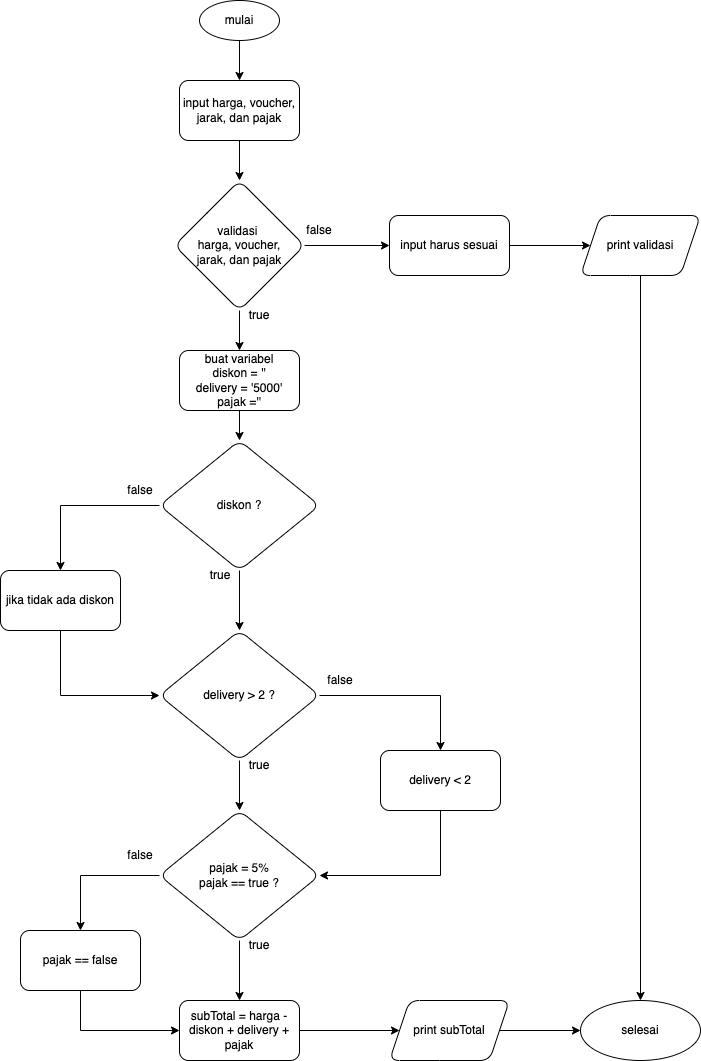

The diagram above was exported from draw.io. Its source (the exported page's mxGraphModel, read from the mxfile embedded in the PNG):
<mxGraphModel dx="1059" dy="446" grid="1" gridSize="10" guides="1" tooltips="1" connect="1" arrows="1" fold="1" page="1" pageScale="1" pageWidth="850" pageHeight="1100" math="0" shadow="0">
  <root>
    <mxCell id="0" />
    <mxCell id="1" parent="0" />
    <mxCell id="Ge_Nv3uebwQ2xafzhGW_-3" value="" style="edgeStyle=orthogonalEdgeStyle;rounded=0;orthogonalLoop=1;jettySize=auto;html=1;" parent="1" source="Ge_Nv3uebwQ2xafzhGW_-1" target="Ge_Nv3uebwQ2xafzhGW_-2" edge="1">
      <mxGeometry relative="1" as="geometry" />
    </mxCell>
    <mxCell id="Ge_Nv3uebwQ2xafzhGW_-1" value="mulai" style="ellipse;whiteSpace=wrap;html=1;" parent="1" vertex="1">
      <mxGeometry x="219" y="60" width="80" height="40" as="geometry" />
    </mxCell>
    <mxCell id="Ge_Nv3uebwQ2xafzhGW_-5" value="" style="edgeStyle=orthogonalEdgeStyle;rounded=0;orthogonalLoop=1;jettySize=auto;html=1;" parent="1" source="Ge_Nv3uebwQ2xafzhGW_-2" target="Ge_Nv3uebwQ2xafzhGW_-4" edge="1">
      <mxGeometry relative="1" as="geometry" />
    </mxCell>
    <mxCell id="Ge_Nv3uebwQ2xafzhGW_-2" value="input harga, voucher,&lt;br&gt;jarak, dan pajak" style="rounded=1;whiteSpace=wrap;html=1;" parent="1" vertex="1">
      <mxGeometry x="199" y="140" width="120" height="60" as="geometry" />
    </mxCell>
    <mxCell id="Ge_Nv3uebwQ2xafzhGW_-7" value="" style="edgeStyle=orthogonalEdgeStyle;rounded=0;orthogonalLoop=1;jettySize=auto;html=1;" parent="1" source="Ge_Nv3uebwQ2xafzhGW_-4" target="Ge_Nv3uebwQ2xafzhGW_-6" edge="1">
      <mxGeometry relative="1" as="geometry" />
    </mxCell>
    <mxCell id="Ge_Nv3uebwQ2xafzhGW_-13" value="" style="edgeStyle=orthogonalEdgeStyle;rounded=0;orthogonalLoop=1;jettySize=auto;html=1;" parent="1" source="Ge_Nv3uebwQ2xafzhGW_-4" target="Ge_Nv3uebwQ2xafzhGW_-12" edge="1">
      <mxGeometry relative="1" as="geometry" />
    </mxCell>
    <mxCell id="Ge_Nv3uebwQ2xafzhGW_-4" value="&lt;span&gt;validasi &lt;br&gt;harga, voucher,&lt;/span&gt;&lt;br&gt;&lt;span&gt;jarak, dan pajak&lt;/span&gt;" style="rhombus;whiteSpace=wrap;html=1;rounded=1;" parent="1" vertex="1">
      <mxGeometry x="194" y="240" width="130" height="130" as="geometry" />
    </mxCell>
    <mxCell id="Ge_Nv3uebwQ2xafzhGW_-40" value="" style="edgeStyle=orthogonalEdgeStyle;rounded=0;orthogonalLoop=1;jettySize=auto;html=1;" parent="1" source="Ge_Nv3uebwQ2xafzhGW_-6" target="Ge_Nv3uebwQ2xafzhGW_-39" edge="1">
      <mxGeometry relative="1" as="geometry" />
    </mxCell>
    <mxCell id="Ge_Nv3uebwQ2xafzhGW_-6" value="input harus sesuai" style="whiteSpace=wrap;html=1;rounded=1;" parent="1" vertex="1">
      <mxGeometry x="409" y="275" width="120" height="60" as="geometry" />
    </mxCell>
    <mxCell id="Ge_Nv3uebwQ2xafzhGW_-8" value="false" style="text;html=1;strokeColor=none;fillColor=none;align=center;verticalAlign=middle;whiteSpace=wrap;rounded=0;" parent="1" vertex="1">
      <mxGeometry x="309" y="275" width="60" height="30" as="geometry" />
    </mxCell>
    <mxCell id="Ge_Nv3uebwQ2xafzhGW_-15" value="" style="edgeStyle=orthogonalEdgeStyle;rounded=0;orthogonalLoop=1;jettySize=auto;html=1;" parent="1" source="Ge_Nv3uebwQ2xafzhGW_-12" target="Ge_Nv3uebwQ2xafzhGW_-14" edge="1">
      <mxGeometry relative="1" as="geometry" />
    </mxCell>
    <mxCell id="Ge_Nv3uebwQ2xafzhGW_-12" value="buat variabel&lt;br&gt;diskon = ''&lt;br&gt;delivery = '5000'&lt;br&gt;pajak =''" style="rounded=1;whiteSpace=wrap;html=1;" parent="1" vertex="1">
      <mxGeometry x="199" y="410" width="120" height="60" as="geometry" />
    </mxCell>
    <mxCell id="Ge_Nv3uebwQ2xafzhGW_-23" value="" style="edgeStyle=orthogonalEdgeStyle;rounded=0;orthogonalLoop=1;jettySize=auto;html=1;" parent="1" source="Ge_Nv3uebwQ2xafzhGW_-14" target="Ge_Nv3uebwQ2xafzhGW_-22" edge="1">
      <mxGeometry relative="1" as="geometry" />
    </mxCell>
    <mxCell id="Ge_Nv3uebwQ2xafzhGW_-27" style="edgeStyle=orthogonalEdgeStyle;rounded=0;orthogonalLoop=1;jettySize=auto;html=1;exitX=0;exitY=0.5;exitDx=0;exitDy=0;entryX=0.5;entryY=0;entryDx=0;entryDy=0;" parent="1" source="Ge_Nv3uebwQ2xafzhGW_-14" target="Ge_Nv3uebwQ2xafzhGW_-17" edge="1">
      <mxGeometry relative="1" as="geometry" />
    </mxCell>
    <mxCell id="Ge_Nv3uebwQ2xafzhGW_-14" value="diskon ?" style="rhombus;whiteSpace=wrap;html=1;rounded=1;" parent="1" vertex="1">
      <mxGeometry x="179" y="500" width="160" height="130" as="geometry" />
    </mxCell>
    <mxCell id="Ge_Nv3uebwQ2xafzhGW_-16" value="true" style="text;html=1;strokeColor=none;fillColor=none;align=center;verticalAlign=middle;whiteSpace=wrap;rounded=0;" parent="1" vertex="1">
      <mxGeometry x="249" y="360" width="60" height="30" as="geometry" />
    </mxCell>
    <mxCell id="Ge_Nv3uebwQ2xafzhGW_-26" style="edgeStyle=orthogonalEdgeStyle;rounded=0;orthogonalLoop=1;jettySize=auto;html=1;entryX=0;entryY=0.5;entryDx=0;entryDy=0;" parent="1" source="Ge_Nv3uebwQ2xafzhGW_-17" target="Ge_Nv3uebwQ2xafzhGW_-22" edge="1">
      <mxGeometry relative="1" as="geometry">
        <Array as="points">
          <mxPoint x="80" y="755" />
        </Array>
      </mxGeometry>
    </mxCell>
    <mxCell id="Ge_Nv3uebwQ2xafzhGW_-17" value="jika tidak ada diskon" style="whiteSpace=wrap;html=1;rounded=1;" parent="1" vertex="1">
      <mxGeometry x="20" y="630" width="120" height="60" as="geometry" />
    </mxCell>
    <mxCell id="Ge_Nv3uebwQ2xafzhGW_-20" value="true" style="text;html=1;strokeColor=none;fillColor=none;align=center;verticalAlign=middle;whiteSpace=wrap;rounded=0;" parent="1" vertex="1">
      <mxGeometry x="210" y="620" width="60" height="30" as="geometry" />
    </mxCell>
    <mxCell id="Ge_Nv3uebwQ2xafzhGW_-21" value="false" style="text;html=1;strokeColor=none;fillColor=none;align=center;verticalAlign=middle;whiteSpace=wrap;rounded=0;" parent="1" vertex="1">
      <mxGeometry x="130" y="535" width="60" height="30" as="geometry" />
    </mxCell>
    <mxCell id="Ge_Nv3uebwQ2xafzhGW_-25" value="" style="edgeStyle=orthogonalEdgeStyle;rounded=0;orthogonalLoop=1;jettySize=auto;html=1;" parent="1" source="Ge_Nv3uebwQ2xafzhGW_-22" target="Ge_Nv3uebwQ2xafzhGW_-24" edge="1">
      <mxGeometry relative="1" as="geometry">
        <Array as="points">
          <mxPoint x="460" y="755" />
        </Array>
      </mxGeometry>
    </mxCell>
    <mxCell id="Ge_Nv3uebwQ2xafzhGW_-30" value="" style="edgeStyle=orthogonalEdgeStyle;rounded=0;orthogonalLoop=1;jettySize=auto;html=1;" parent="1" source="Ge_Nv3uebwQ2xafzhGW_-22" target="Ge_Nv3uebwQ2xafzhGW_-29" edge="1">
      <mxGeometry relative="1" as="geometry" />
    </mxCell>
    <mxCell id="Ge_Nv3uebwQ2xafzhGW_-22" value="delivery &amp;gt; 2 ?" style="rhombus;whiteSpace=wrap;html=1;rounded=1;" parent="1" vertex="1">
      <mxGeometry x="179" y="690" width="160" height="130" as="geometry" />
    </mxCell>
    <mxCell id="Ge_Nv3uebwQ2xafzhGW_-31" style="edgeStyle=orthogonalEdgeStyle;rounded=0;orthogonalLoop=1;jettySize=auto;html=1;entryX=1;entryY=0.5;entryDx=0;entryDy=0;" parent="1" source="Ge_Nv3uebwQ2xafzhGW_-24" target="Ge_Nv3uebwQ2xafzhGW_-29" edge="1">
      <mxGeometry relative="1" as="geometry">
        <Array as="points">
          <mxPoint x="460" y="935" />
        </Array>
      </mxGeometry>
    </mxCell>
    <mxCell id="Ge_Nv3uebwQ2xafzhGW_-24" value="delivery &amp;lt; 2" style="whiteSpace=wrap;html=1;rounded=1;" parent="1" vertex="1">
      <mxGeometry x="400" y="810" width="120" height="60" as="geometry" />
    </mxCell>
    <mxCell id="Ge_Nv3uebwQ2xafzhGW_-28" value="false" style="text;html=1;strokeColor=none;fillColor=none;align=center;verticalAlign=middle;whiteSpace=wrap;rounded=0;" parent="1" vertex="1">
      <mxGeometry x="330" y="725" width="60" height="30" as="geometry" />
    </mxCell>
    <mxCell id="Ge_Nv3uebwQ2xafzhGW_-34" value="" style="edgeStyle=orthogonalEdgeStyle;rounded=0;orthogonalLoop=1;jettySize=auto;html=1;" parent="1" source="Ge_Nv3uebwQ2xafzhGW_-29" target="Ge_Nv3uebwQ2xafzhGW_-33" edge="1">
      <mxGeometry relative="1" as="geometry" />
    </mxCell>
    <mxCell id="Ge_Nv3uebwQ2xafzhGW_-43" value="" style="edgeStyle=orthogonalEdgeStyle;rounded=0;orthogonalLoop=1;jettySize=auto;html=1;" parent="1" source="Ge_Nv3uebwQ2xafzhGW_-29" target="Ge_Nv3uebwQ2xafzhGW_-42" edge="1">
      <mxGeometry relative="1" as="geometry">
        <Array as="points">
          <mxPoint x="100" y="935" />
        </Array>
      </mxGeometry>
    </mxCell>
    <mxCell id="Ge_Nv3uebwQ2xafzhGW_-29" value="pajak = 5%&lt;br&gt;pajak == true ?" style="rhombus;whiteSpace=wrap;html=1;rounded=1;" parent="1" vertex="1">
      <mxGeometry x="179" y="870" width="160" height="130" as="geometry" />
    </mxCell>
    <mxCell id="Ge_Nv3uebwQ2xafzhGW_-32" value="true" style="text;html=1;strokeColor=none;fillColor=none;align=center;verticalAlign=middle;whiteSpace=wrap;rounded=0;" parent="1" vertex="1">
      <mxGeometry x="249" y="810" width="60" height="30" as="geometry" />
    </mxCell>
    <mxCell id="Ge_Nv3uebwQ2xafzhGW_-36" value="" style="edgeStyle=orthogonalEdgeStyle;rounded=0;orthogonalLoop=1;jettySize=auto;html=1;" parent="1" source="Ge_Nv3uebwQ2xafzhGW_-33" target="Ge_Nv3uebwQ2xafzhGW_-35" edge="1">
      <mxGeometry relative="1" as="geometry" />
    </mxCell>
    <mxCell id="Ge_Nv3uebwQ2xafzhGW_-33" value="subTotal = harga - diskon + delivery + pajak" style="whiteSpace=wrap;html=1;rounded=1;" parent="1" vertex="1">
      <mxGeometry x="199" y="1060" width="120" height="60" as="geometry" />
    </mxCell>
    <mxCell id="Ge_Nv3uebwQ2xafzhGW_-38" value="" style="edgeStyle=orthogonalEdgeStyle;rounded=0;orthogonalLoop=1;jettySize=auto;html=1;" parent="1" source="Ge_Nv3uebwQ2xafzhGW_-35" target="Ge_Nv3uebwQ2xafzhGW_-37" edge="1">
      <mxGeometry relative="1" as="geometry" />
    </mxCell>
    <mxCell id="Ge_Nv3uebwQ2xafzhGW_-35" value="print subTotal" style="shape=parallelogram;perimeter=parallelogramPerimeter;whiteSpace=wrap;html=1;fixedSize=1;rounded=1;" parent="1" vertex="1">
      <mxGeometry x="409" y="1060" width="120" height="60" as="geometry" />
    </mxCell>
    <mxCell id="Ge_Nv3uebwQ2xafzhGW_-37" value="selesai" style="ellipse;whiteSpace=wrap;html=1;rounded=1;" parent="1" vertex="1">
      <mxGeometry x="600" y="1060" width="120" height="60" as="geometry" />
    </mxCell>
    <mxCell id="Ge_Nv3uebwQ2xafzhGW_-41" style="edgeStyle=orthogonalEdgeStyle;rounded=0;orthogonalLoop=1;jettySize=auto;html=1;entryX=0.5;entryY=0;entryDx=0;entryDy=0;" parent="1" source="Ge_Nv3uebwQ2xafzhGW_-39" target="Ge_Nv3uebwQ2xafzhGW_-37" edge="1">
      <mxGeometry relative="1" as="geometry" />
    </mxCell>
    <mxCell id="Ge_Nv3uebwQ2xafzhGW_-39" value="print validasi" style="shape=parallelogram;perimeter=parallelogramPerimeter;whiteSpace=wrap;html=1;fixedSize=1;rounded=1;" parent="1" vertex="1">
      <mxGeometry x="600" y="275" width="120" height="60" as="geometry" />
    </mxCell>
    <mxCell id="Ge_Nv3uebwQ2xafzhGW_-46" style="edgeStyle=orthogonalEdgeStyle;rounded=0;orthogonalLoop=1;jettySize=auto;html=1;entryX=0;entryY=0.5;entryDx=0;entryDy=0;" parent="1" source="Ge_Nv3uebwQ2xafzhGW_-42" target="Ge_Nv3uebwQ2xafzhGW_-33" edge="1">
      <mxGeometry relative="1" as="geometry">
        <Array as="points">
          <mxPoint x="100" y="1090" />
        </Array>
      </mxGeometry>
    </mxCell>
    <mxCell id="Ge_Nv3uebwQ2xafzhGW_-42" value="pajak == false" style="whiteSpace=wrap;html=1;rounded=1;" parent="1" vertex="1">
      <mxGeometry x="40" y="990" width="120" height="60" as="geometry" />
    </mxCell>
    <mxCell id="Ge_Nv3uebwQ2xafzhGW_-44" value="true" style="text;html=1;strokeColor=none;fillColor=none;align=center;verticalAlign=middle;whiteSpace=wrap;rounded=0;" parent="1" vertex="1">
      <mxGeometry x="249" y="990" width="60" height="30" as="geometry" />
    </mxCell>
    <mxCell id="Ge_Nv3uebwQ2xafzhGW_-47" value="false" style="text;html=1;strokeColor=none;fillColor=none;align=center;verticalAlign=middle;whiteSpace=wrap;rounded=0;" parent="1" vertex="1">
      <mxGeometry x="130" y="900" width="60" height="30" as="geometry" />
    </mxCell>
  </root>
</mxGraphModel>